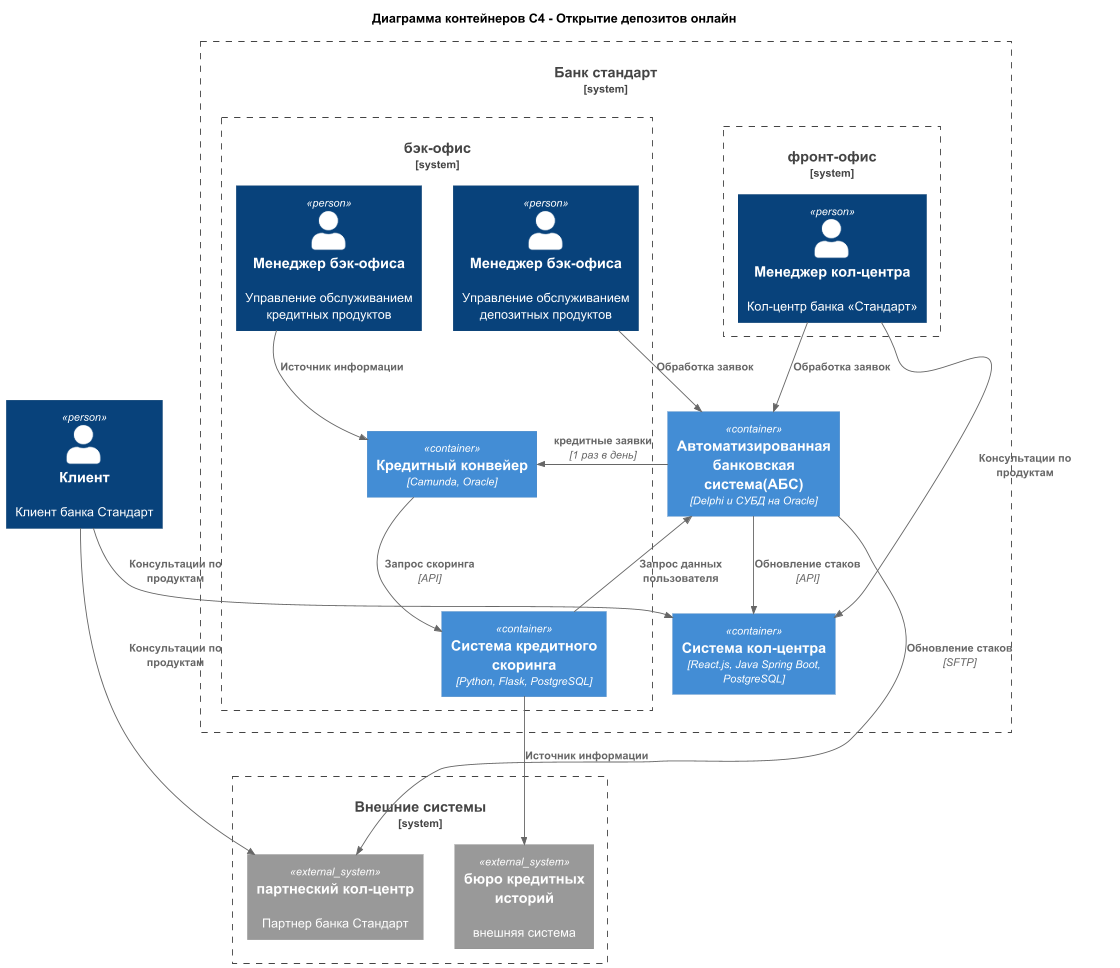

The diagram above was rendered by PlantUML. Its source (embedded in the PNG):
@startuml
title Диаграмма контейнеров C4 - Открытие депозитов онлайн

top to bottom direction

!include https://raw.githubusercontent.com/plantuml-stdlib/C4-PlantUML/master/C4_Container.puml


Person(user, "Клиент", Клиент банка Стандарт)


System_Boundary(standart_bank, "Банк стандарт"){
    Container(call_system, "Система кол-центра", "React.js, Java Spring Boot, PostgreSQL")
    Container(ABS, "Автоматизированная банковская система(АБС)", "Delphi и СУБД на Oracle")

    System_Boundary(front_ofice, "фронт-офис"){
        Person(call_center_manager, "Менеджер кол-центра", "Кол-центр банка «Стандарт»")
    }
    System_Boundary(back_ofice, "бэк-офис"){
        Person(deposit_manager, "Менеджер бэк-офиса", "Управление обслуживанием депозитных продуктов")
        Person(credit_manager, "Менеджер бэк-офиса", "Управление обслуживанием кредитных продуктов")

        Container(credit_conv, "Кредитный конвейер", "Camunda, Oracle")
        Container(credit_score, "Система кредитного скоринга", "Python, Flask, PostgreSQL")
    }
}
System_Boundary(System_Ext, "Внешние системы"){
    System_Ext(buro_credit_history, "бюро кредитных историй", "внешняя система")
    System_Ext(call_center_partner, "партнеский кол-центр", "Партнер банка Стандарт" )
}
Rel(user, call_system, "Консультации по продуктам")
Rel(user, call_center_partner, "Консультации по продуктам")

Rel(deposit_manager, ABS, "Обработка заявок")
Rel(call_center_manager, ABS, "Обработка заявок")
Rel(call_center_manager, call_system, "Консультации по продуктам")
Rel(credit_manager, credit_conv, "Источник информации")

Rel(ABS, credit_conv, "кредитные заявки", "1 раз в день")
Rel(credit_conv, credit_score, "Запрос скоринга", "API")
Rel(credit_score, ABS, "Запрос данных пользователя")
Rel(credit_score, buro_credit_history, "Источник информации")

Rel(ABS, call_system, "Обновление стаков", "API")
Rel(ABS, call_center_partner, "Обновление стаков", "SFTP")

@enduml